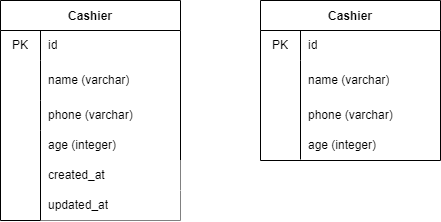

The diagram above was exported from draw.io. Its source (the exported page's mxGraphModel, read from the mxfile embedded in the PNG):
<mxGraphModel dx="331" dy="198" grid="1" gridSize="10" guides="1" tooltips="1" connect="1" arrows="1" fold="1" page="1" pageScale="1" pageWidth="1100" pageHeight="850" math="0" shadow="0">
  <root>
    <mxCell id="0" />
    <mxCell id="1" parent="0" />
    <mxCell id="8" value="Cashier" style="shape=table;startSize=30;container=1;collapsible=0;childLayout=tableLayout;fixedRows=1;rowLines=0;fontStyle=1;fontSize=12;" parent="1" vertex="1">
      <mxGeometry x="210" y="120" width="180" height="220" as="geometry" />
    </mxCell>
    <mxCell id="9" value="" style="shape=tableRow;horizontal=0;startSize=0;swimlaneHead=0;swimlaneBody=0;top=0;left=0;bottom=0;right=0;collapsible=0;dropTarget=0;fillColor=none;points=[[0,0.5],[1,0.5]];portConstraint=eastwest;fontSize=12;" parent="8" vertex="1">
      <mxGeometry y="30" width="180" height="30" as="geometry" />
    </mxCell>
    <mxCell id="10" value="PK" style="shape=partialRectangle;html=1;whiteSpace=wrap;connectable=0;fillColor=none;top=0;left=0;bottom=0;right=0;overflow=hidden;pointerEvents=1;fontSize=12;" parent="9" vertex="1">
      <mxGeometry width="40" height="30" as="geometry">
        <mxRectangle width="40" height="30" as="alternateBounds" />
      </mxGeometry>
    </mxCell>
    <mxCell id="11" value="id" style="shape=partialRectangle;html=1;whiteSpace=wrap;connectable=0;fillColor=none;top=0;left=0;bottom=0;right=0;align=left;spacingLeft=6;overflow=hidden;fontSize=12;" parent="9" vertex="1">
      <mxGeometry x="40" width="140" height="30" as="geometry">
        <mxRectangle width="140" height="30" as="alternateBounds" />
      </mxGeometry>
    </mxCell>
    <mxCell id="15" value="" style="shape=tableRow;horizontal=0;startSize=0;swimlaneHead=0;swimlaneBody=0;top=0;left=0;bottom=0;right=0;collapsible=0;dropTarget=0;fillColor=none;points=[[0,0.5],[1,0.5]];portConstraint=eastwest;fontSize=12;" parent="8" vertex="1">
      <mxGeometry y="60" width="180" height="40" as="geometry" />
    </mxCell>
    <mxCell id="16" value="" style="shape=partialRectangle;html=1;whiteSpace=wrap;connectable=0;fillColor=none;top=0;left=0;bottom=0;right=0;overflow=hidden;fontSize=12;" parent="15" vertex="1">
      <mxGeometry width="40" height="40" as="geometry">
        <mxRectangle width="40" height="40" as="alternateBounds" />
      </mxGeometry>
    </mxCell>
    <mxCell id="17" value="name (varchar)" style="shape=partialRectangle;html=1;whiteSpace=wrap;connectable=0;fillColor=none;top=0;left=0;bottom=0;right=0;align=left;spacingLeft=6;overflow=hidden;fontSize=12;" parent="15" vertex="1">
      <mxGeometry x="40" width="140" height="40" as="geometry">
        <mxRectangle width="140" height="40" as="alternateBounds" />
      </mxGeometry>
    </mxCell>
    <mxCell id="12" value="" style="shape=tableRow;horizontal=0;startSize=0;swimlaneHead=0;swimlaneBody=0;top=0;left=0;bottom=0;right=0;collapsible=0;dropTarget=0;fillColor=none;points=[[0,0.5],[1,0.5]];portConstraint=eastwest;fontSize=12;" parent="8" vertex="1">
      <mxGeometry y="100" width="180" height="30" as="geometry" />
    </mxCell>
    <mxCell id="13" value="" style="shape=partialRectangle;html=1;whiteSpace=wrap;connectable=0;fillColor=none;top=0;left=0;bottom=0;right=0;overflow=hidden;fontSize=12;" parent="12" vertex="1">
      <mxGeometry width="40" height="30" as="geometry">
        <mxRectangle width="40" height="30" as="alternateBounds" />
      </mxGeometry>
    </mxCell>
    <mxCell id="14" value="phone (varchar)" style="shape=partialRectangle;html=1;whiteSpace=wrap;connectable=0;fillColor=none;top=0;left=0;bottom=0;right=0;align=left;spacingLeft=6;overflow=hidden;fontSize=12;" parent="12" vertex="1">
      <mxGeometry x="40" width="140" height="30" as="geometry">
        <mxRectangle width="140" height="30" as="alternateBounds" />
      </mxGeometry>
    </mxCell>
    <mxCell id="18" value="age (integer)" style="shape=partialRectangle;html=1;whiteSpace=wrap;connectable=0;fillColor=none;top=0;left=0;bottom=0;right=0;align=left;spacingLeft=6;overflow=hidden;fontSize=12;" parent="1" vertex="1">
      <mxGeometry x="250" y="250" width="140" height="30" as="geometry">
        <mxRectangle width="140" height="30" as="alternateBounds" />
      </mxGeometry>
    </mxCell>
    <mxCell id="19" value="created_at" style="shape=partialRectangle;html=1;whiteSpace=wrap;connectable=0;fillColor=#FFFFFF;top=0;left=0;bottom=0;right=0;align=left;spacingLeft=6;overflow=hidden;fontSize=12;" parent="1" vertex="1">
      <mxGeometry x="250" y="280" width="140" height="30" as="geometry">
        <mxRectangle width="140" height="30" as="alternateBounds" />
      </mxGeometry>
    </mxCell>
    <mxCell id="20" value="updated_at" style="shape=partialRectangle;html=1;whiteSpace=wrap;connectable=0;fillColor=#FFFFFF;top=0;left=0;bottom=0;right=0;align=left;spacingLeft=6;overflow=hidden;fontSize=12;" parent="1" vertex="1">
      <mxGeometry x="250" y="310" width="140" height="30" as="geometry">
        <mxRectangle width="140" height="30" as="alternateBounds" />
      </mxGeometry>
    </mxCell>
    <mxCell id="21" value="" style="endArrow=none;html=1;fontSize=12;" parent="1" edge="1">
      <mxGeometry width="50" height="50" relative="1" as="geometry">
        <mxPoint x="250" y="340" as="sourcePoint" />
        <mxPoint x="250" y="250" as="targetPoint" />
      </mxGeometry>
    </mxCell>
    <mxCell id="22" value="Cashier" style="shape=table;startSize=30;container=1;collapsible=0;childLayout=tableLayout;fixedRows=1;rowLines=0;fontStyle=1;fontSize=12;" vertex="1" parent="1">
      <mxGeometry x="470" y="120" width="180" height="160" as="geometry" />
    </mxCell>
    <mxCell id="23" value="" style="shape=tableRow;horizontal=0;startSize=0;swimlaneHead=0;swimlaneBody=0;top=0;left=0;bottom=0;right=0;collapsible=0;dropTarget=0;fillColor=none;points=[[0,0.5],[1,0.5]];portConstraint=eastwest;fontSize=12;" vertex="1" parent="22">
      <mxGeometry y="30" width="180" height="30" as="geometry" />
    </mxCell>
    <mxCell id="24" value="PK" style="shape=partialRectangle;html=1;whiteSpace=wrap;connectable=0;fillColor=none;top=0;left=0;bottom=0;right=0;overflow=hidden;pointerEvents=1;fontSize=12;" vertex="1" parent="23">
      <mxGeometry width="40" height="30" as="geometry">
        <mxRectangle width="40" height="30" as="alternateBounds" />
      </mxGeometry>
    </mxCell>
    <mxCell id="25" value="id" style="shape=partialRectangle;html=1;whiteSpace=wrap;connectable=0;fillColor=none;top=0;left=0;bottom=0;right=0;align=left;spacingLeft=6;overflow=hidden;fontSize=12;" vertex="1" parent="23">
      <mxGeometry x="40" width="140" height="30" as="geometry">
        <mxRectangle width="140" height="30" as="alternateBounds" />
      </mxGeometry>
    </mxCell>
    <mxCell id="26" value="" style="shape=tableRow;horizontal=0;startSize=0;swimlaneHead=0;swimlaneBody=0;top=0;left=0;bottom=0;right=0;collapsible=0;dropTarget=0;fillColor=none;points=[[0,0.5],[1,0.5]];portConstraint=eastwest;fontSize=12;" vertex="1" parent="22">
      <mxGeometry y="60" width="180" height="40" as="geometry" />
    </mxCell>
    <mxCell id="27" value="" style="shape=partialRectangle;html=1;whiteSpace=wrap;connectable=0;fillColor=none;top=0;left=0;bottom=0;right=0;overflow=hidden;fontSize=12;" vertex="1" parent="26">
      <mxGeometry width="40" height="40" as="geometry">
        <mxRectangle width="40" height="40" as="alternateBounds" />
      </mxGeometry>
    </mxCell>
    <mxCell id="28" value="name (varchar)" style="shape=partialRectangle;html=1;whiteSpace=wrap;connectable=0;fillColor=none;top=0;left=0;bottom=0;right=0;align=left;spacingLeft=6;overflow=hidden;fontSize=12;" vertex="1" parent="26">
      <mxGeometry x="40" width="140" height="40" as="geometry">
        <mxRectangle width="140" height="40" as="alternateBounds" />
      </mxGeometry>
    </mxCell>
    <mxCell id="29" value="" style="shape=tableRow;horizontal=0;startSize=0;swimlaneHead=0;swimlaneBody=0;top=0;left=0;bottom=0;right=0;collapsible=0;dropTarget=0;fillColor=none;points=[[0,0.5],[1,0.5]];portConstraint=eastwest;fontSize=12;" vertex="1" parent="22">
      <mxGeometry y="100" width="180" height="30" as="geometry" />
    </mxCell>
    <mxCell id="30" value="" style="shape=partialRectangle;html=1;whiteSpace=wrap;connectable=0;fillColor=none;top=0;left=0;bottom=0;right=0;overflow=hidden;fontSize=12;" vertex="1" parent="29">
      <mxGeometry width="40" height="30" as="geometry">
        <mxRectangle width="40" height="30" as="alternateBounds" />
      </mxGeometry>
    </mxCell>
    <mxCell id="31" value="phone (varchar)" style="shape=partialRectangle;html=1;whiteSpace=wrap;connectable=0;fillColor=none;top=0;left=0;bottom=0;right=0;align=left;spacingLeft=6;overflow=hidden;fontSize=12;" vertex="1" parent="29">
      <mxGeometry x="40" width="140" height="30" as="geometry">
        <mxRectangle width="140" height="30" as="alternateBounds" />
      </mxGeometry>
    </mxCell>
    <mxCell id="32" value="age (integer)" style="shape=partialRectangle;html=1;whiteSpace=wrap;connectable=0;fillColor=none;top=0;left=0;bottom=0;right=0;align=left;spacingLeft=6;overflow=hidden;fontSize=12;" vertex="1" parent="1">
      <mxGeometry x="510" y="250" width="140" height="30" as="geometry">
        <mxRectangle width="140" height="30" as="alternateBounds" />
      </mxGeometry>
    </mxCell>
    <mxCell id="35" value="" style="endArrow=none;html=1;fontSize=12;" edge="1" parent="1">
      <mxGeometry width="50" height="50" relative="1" as="geometry">
        <mxPoint x="510" y="279" as="sourcePoint" />
        <mxPoint x="510" y="189" as="targetPoint" />
      </mxGeometry>
    </mxCell>
  </root>
</mxGraphModel>